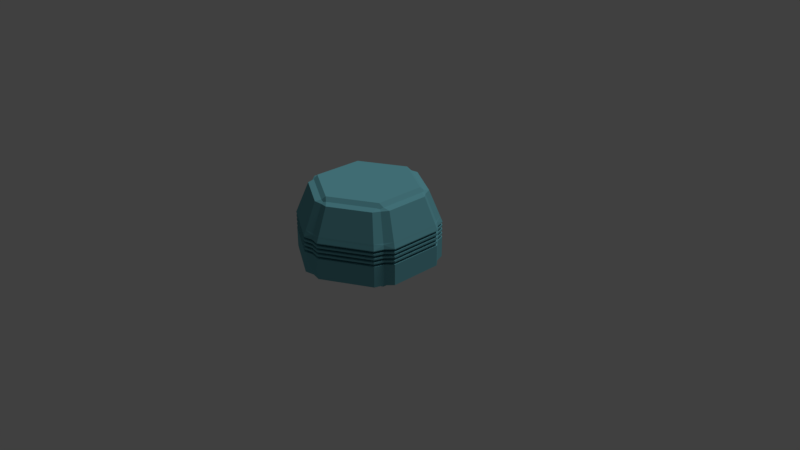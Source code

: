 # Source: ScriptScene.blend  (saved by Blender 2.79.0; exported with 4.5.12 LTS)
import bpy
from mathutils import Matrix  # noqa: F401  (used for matrix-valued properties, if any)

bpy.ops.wm.read_factory_settings(use_empty=True)
scene = bpy.context.scene
scene.name = 'Scene'

# ---- collections
col_collection_1 = bpy.data.collections.new('Collection 1'); scene.collection.children.link(col_collection_1)
col_collection_1.hide_render = True
col_collection_1.hide_viewport = True
col_collection_2 = bpy.data.collections.new('Collection 2'); scene.collection.children.link(col_collection_2)

# ---- materials (node trees are filled in below, after node groups)
mat_turretbasematerial = bpy.data.materials.new('TurretBaseMaterial')
mat_turretbasematerial.alpha_threshold = 0.0
mat_turretbasematerial.use_transparent_shadow = False
mat_turretbasematerial.diffuse_color = (0.1541, 0.4464, 0.5086, 1.0)
mat_turretbasematerial.roughness = 0.5
mat_turretbasematerial.specular_intensity = 0.1

# ---- material node trees

# ---- world
world_world = bpy.data.worlds.new('World'); scene.world = world_world
world_world.color = (0.05088, 0.05088, 0.05088)
world_world.use_sun_shadow = False
world_world.sun_shadow_jitter_overblur = 0.0
world_world.cycles.sampling_method = 'MANUAL'

# ---- cameras
cam_camera = bpy.data.cameras.new('Camera')
cam_camera.clip_end = 100.0
cam_camera.lens = 35.0
cam_camera.sensor_width = 32.0
cam_camera.sensor_height = 18.0
cam_camera.ortho_scale = 7.314
cam_camera.dof.focus_distance = 0.0
cam_camera.dof.aperture_fstop = 128.0

# ---- lights
light_sun = bpy.data.lights.new('Sun', 'SUN')
light_sun.transmission_factor = 0.0
light_sun.angle = 0.1993
light_sun.energy = 1.0
light_sun.shadow_buffer_clip_start = 0.5
light_sun.shadow_soft_size = 0.1
light_sun.shadow_cascade_max_distance = 1000.0

# ---- meshes
me_mesh_2482 = bpy.data.meshes.new('Mesh.2482')
me_mesh_2482.from_pydata([(8.047e-11, 1.0, 0.3255), (0.866, 0.5, 0.3255), (0.0, 1.0, 0.0), (0.0, 1.0, 0.3114), (0.866, 0.5, 0.0), (0.866, 0.5, 0.3114), (0.866, -0.5, 0.0), (0.866, -0.5, 0.3114), (-8.742e-08, -1.0, 0.0), (-8.742e-08, -1.0, 0.3114), (-0.866, -0.5, 0.0), (-0.866, -0.5, 0.3114), (-0.866, 0.5, 0.0), (-0.866, 0.5, 0.3114), (-0.866, 0.5, 0.3255), (-0.866, -0.5, 0.3255), (-8.734e-08, -1.0, 0.3255), (0.866, -0.5, 0.3255), (0.733, 0.4232, 0.3255), (2.987e-08, 0.8464, 0.3255), (-0.733, 0.4232, 0.3255), (-0.733, -0.4232, 0.3255), (-1.037e-07, -0.8464, 0.3255), (0.733, -0.4232, 0.3255), (0.733, 0.4232, 0.3535), (3.01e-08, 0.8464, 0.3535), (-0.733, 0.4232, 0.3535), (-0.733, -0.4232, 0.3535), (-1.035e-07, -0.8464, 0.3535), (0.733, -0.4232, 0.3535), (0.866, 0.5, 0.3535), (3.556e-08, 1.0, 0.3535), (-0.866, 0.5, 0.3535), (-0.866, -0.5, 0.3535), (-1.223e-07, -1.0, 0.3535), (0.866, -0.5, 0.3535), (0.866, 0.5, 0.3675), (3.556e-08, 1.0, 0.3675), (-0.866, 0.5, 0.3675), (-0.866, -0.5, 0.3675), (-1.223e-07, -1.0, 0.3675), (0.866, -0.5, 0.3675), (0.866, 0.5, 0.3816), (3.556e-08, 1.0, 0.3816), (-0.866, 0.5, 0.3816), (-0.866, -0.5, 0.3816), (-1.223e-07, -1.0, 0.3816), (0.866, -0.5, 0.3816), (0.733, 0.4232, 0.3816), (3.01e-08, 0.8464, 0.3816), (-0.733, 0.4232, 0.3816), (-0.733, -0.4232, 0.3816), (-1.035e-07, -0.8464, 0.3816), (0.733, -0.4232, 0.3816), (0.733, 0.4232, 0.4096), (3.01e-08, 0.8464, 0.4096), (-0.733, 0.4232, 0.4096), (-0.733, -0.4232, 0.4096), (-1.035e-07, -0.8464, 0.4096), (0.733, -0.4232, 0.4096), (0.866, 0.5, 0.4096), (3.556e-08, 1.0, 0.4096), (-0.866, 0.5, 0.4096), (-0.866, -0.5, 0.4096), (-1.223e-07, -1.0, 0.4096), (0.866, -0.5, 0.4096), (0.866, 0.5, 0.4237), (3.572e-08, 1.0, 0.4237), (-0.866, 0.5, 0.4237), (-0.866, -0.5, 0.4237), (-1.221e-07, -1.0, 0.4237), (0.866, -0.5, 0.4237), (0.866, 0.5, 0.4377), (3.556e-08, 1.0, 0.4377), (-0.866, 0.5, 0.4377), (-0.866, -0.5, 0.4377), (-1.223e-07, -1.0, 0.4377), (0.866, -0.5, 0.4377), (0.733, 0.4232, 0.4377), (3.01e-08, 0.8464, 0.4377), (-0.733, 0.4232, 0.4377), (-0.733, -0.4232, 0.4377), (-1.035e-07, -0.8464, 0.4377), (0.733, -0.4232, 0.4377), (0.733, 0.4232, 0.4658), (3.054e-08, 0.8464, 0.4658), (-0.733, 0.4232, 0.4658), (-0.733, -0.4232, 0.4658), (-1.031e-07, -0.8464, 0.4658), (0.733, -0.4232, 0.4658), (0.866, 0.5, 0.4658), (3.609e-08, 1.0, 0.4658), (-0.866, 0.5, 0.4658), (-0.866, -0.5, 0.4658), (-1.218e-07, -1.0, 0.4658), (0.866, -0.5, 0.4658), (0.866, 0.5, 0.4798), (3.601e-08, 1.0, 0.4798), (-0.866, 0.5, 0.4798), (-0.866, -0.5, 0.4798), (-1.218e-07, -1.0, 0.4798), (0.866, -0.5, 0.4798), (0.866, 0.5, 0.4938), (3.601e-08, 1.0, 0.4938), (-0.866, 0.5, 0.4938), (-0.866, -0.5, 0.4938), (-1.218e-07, -1.0, 0.4938), (0.866, -0.5, 0.4938), (0.733, 0.4232, 0.4938), (3.048e-08, 0.8464, 0.4938), (-0.733, 0.4232, 0.4938), (-0.733, -0.4232, 0.4938), (-1.031e-07, -0.8464, 0.4938), (0.733, -0.4232, 0.4938), (0.733, 0.4232, 0.5219), (2.98e-08, 0.8464, 0.5219), (-0.733, 0.4232, 0.5219), (-0.733, -0.4232, 0.5219), (-1.038e-07, -0.8464, 0.5219), (0.733, -0.4232, 0.5219), (0.866, 0.5, 0.5219), (3.521e-08, 1.0, 0.5219), (-0.866, 0.5, 0.5219), (-0.866, -0.5, 0.5219), (-1.226e-07, -1.0, 0.5219), (0.866, -0.5, 0.5219), (0.866, 0.5, 0.5359), (3.489e-08, 1.0, 0.5359), (-0.866, 0.5, 0.5359), (-0.866, -0.5, 0.5359), (-1.23e-07, -1.0, 0.5359), (0.866, -0.5, 0.5359), (0.6774, 0.3911, 1.022), (1.857e-08, 0.7821, 1.022), (-0.6774, 0.3911, 1.022), (-0.6774, -0.3911, 1.022), (-1.049e-07, -0.7821, 1.022), (0.6774, -0.3911, 1.022)], [], [(15, 21, 20, 14), (9, 16, 15, 11), (2, 3, 5, 4), (16, 22, 21, 15), (11, 15, 14, 13), (4, 5, 7, 6), (0, 19, 18, 1), (13, 14, 0, 3), (6, 7, 9, 8), (5, 1, 17, 7), (3, 0, 1, 5), (8, 9, 11, 10), (132, 133, 134, 135, 136, 137), (10, 11, 13, 12), (14, 20, 19, 0), (7, 17, 16, 9), (12, 13, 3, 2), (2, 4, 6, 8, 10, 12), (17, 23, 22, 16), (1, 18, 23, 17), (19, 25, 24, 18), (20, 26, 25, 19), (21, 27, 26, 20), (22, 28, 27, 21), (23, 29, 28, 22), (18, 24, 29, 23), (25, 31, 30, 24), (26, 32, 31, 25), (27, 33, 32, 26), (28, 34, 33, 27), (29, 35, 34, 28), (24, 30, 35, 29), (31, 37, 36, 30), (32, 38, 37, 31), (33, 39, 38, 32), (34, 40, 39, 33), (35, 41, 40, 34), (30, 36, 41, 35), (37, 43, 42, 36), (38, 44, 43, 37), (39, 45, 44, 38), (40, 46, 45, 39), (41, 47, 46, 40), (36, 42, 47, 41), (43, 49, 48, 42), (44, 50, 49, 43), (45, 51, 50, 44), (46, 52, 51, 45), (47, 53, 52, 46), (42, 48, 53, 47), (49, 55, 54, 48), (50, 56, 55, 49), (51, 57, 56, 50), (52, 58, 57, 51), (53, 59, 58, 52), (48, 54, 59, 53), (55, 61, 60, 54), (56, 62, 61, 55), (57, 63, 62, 56), (58, 64, 63, 57), (59, 65, 64, 58), (54, 60, 65, 59), (61, 67, 66, 60), (62, 68, 67, 61), (63, 69, 68, 62), (64, 70, 69, 63), (65, 71, 70, 64), (60, 66, 71, 65), (67, 73, 72, 66), (68, 74, 73, 67), (69, 75, 74, 68), (70, 76, 75, 69), (71, 77, 76, 70), (66, 72, 77, 71), (73, 79, 78, 72), (74, 80, 79, 73), (75, 81, 80, 74), (76, 82, 81, 75), (77, 83, 82, 76), (72, 78, 83, 77), (79, 85, 84, 78), (80, 86, 85, 79), (81, 87, 86, 80), (82, 88, 87, 81), (83, 89, 88, 82), (78, 84, 89, 83), (85, 91, 90, 84), (86, 92, 91, 85), (87, 93, 92, 86), (88, 94, 93, 87), (89, 95, 94, 88), (84, 90, 95, 89), (91, 97, 96, 90), (92, 98, 97, 91), (93, 99, 98, 92), (94, 100, 99, 93), (95, 101, 100, 94), (90, 96, 101, 95), (97, 103, 102, 96), (98, 104, 103, 97), (99, 105, 104, 98), (100, 106, 105, 99), (101, 107, 106, 100), (96, 102, 107, 101), (103, 109, 108, 102), (104, 110, 109, 103), (105, 111, 110, 104), (106, 112, 111, 105), (107, 113, 112, 106), (102, 108, 113, 107), (109, 115, 114, 108), (110, 116, 115, 109), (111, 117, 116, 110), (112, 118, 117, 111), (113, 119, 118, 112), (108, 114, 119, 113), (115, 121, 120, 114), (116, 122, 121, 115), (117, 123, 122, 116), (118, 124, 123, 117), (119, 125, 124, 118), (114, 120, 125, 119), (121, 127, 126, 120), (122, 128, 127, 121), (123, 129, 128, 122), (124, 130, 129, 123), (125, 131, 130, 124), (120, 126, 131, 125), (127, 133, 132, 126), (128, 134, 133, 127), (129, 135, 134, 128), (130, 136, 135, 129), (131, 137, 136, 130), (126, 132, 137, 131)])
me_mesh_2482.materials.append(mat_turretbasematerial)
me_mesh_2482.use_remesh_preserve_volume = False
me_mesh_2482.use_remesh_preserve_attributes = False
me_mesh_2482.use_mirror_vertex_groups = False
me_mesh_2482.update()

# ---- objects
ob_camera = bpy.data.objects.new('Camera', cam_camera)
ob_turretbase = bpy.data.objects.new('TurretBase', me_mesh_2482)
ob_sun = bpy.data.objects.new('Sun', light_sun)

# ---- transforms, parenting, visibility, modifiers, constraints
ob_camera.location = (7.481, -6.508, 5.344)
ob_camera.rotation_euler = (1.109, 0.0, 0.8149)
ob_camera.lock_rotations_4d = False
ob_camera.empty_display_type = 'ARROWS'
ob_camera.color = (0.0, 0.0, 0.0, 0.0)
ob_camera.display_type = 'WIRE'
ob_camera.lineart.crease_threshold = 0.0
ob_turretbase.location = (0.0, 0.0, 0.0)
ob_turretbase.lineart.crease_threshold = 0.0
_m = ob_turretbase.modifiers.new('Bevel', 'BEVEL')
_m.width = 14.54
_m.width_pct = 14.54
_m.segments = 2
_m.limit_method = 'NONE'
_m.offset_type = 'PERCENT'
_m.profile = 0.1043
_m.spread = 0.0
ob_sun.location = (-0.8697, 2.116, 7.482)
ob_sun.rotation_euler = (-0.4642, -0.0, -0.563)
ob_sun.lineart.crease_threshold = 0.0

# ---- collection membership
col_collection_1.objects.link(ob_camera)
col_collection_2.objects.link(ob_turretbase)
col_collection_2.objects.link(ob_sun)

# ---- scene / render settings (as saved in the file)
scene.camera = ob_camera
scene.frame_start = 1; scene.frame_end = 250; scene.frame_set(139)
scene.render.engine = 'BLENDER_EEVEE_NEXT'
scene.render.resolution_percentage = 50
scene.render.dither_intensity = 0.0
scene.cycles.use_denoising = False
scene.cycles.samples = 128
scene.cycles.sampling_pattern = 'TABULATED_SOBOL'
scene.cycles.use_adaptive_sampling = False
scene.cycles.use_light_tree = False
scene.cycles.blur_glossy = 0.0
scene.cycles.sample_clamp_indirect = 0.0
scene.view_settings.view_transform = 'Standard'
bpy.context.view_layer.update()
